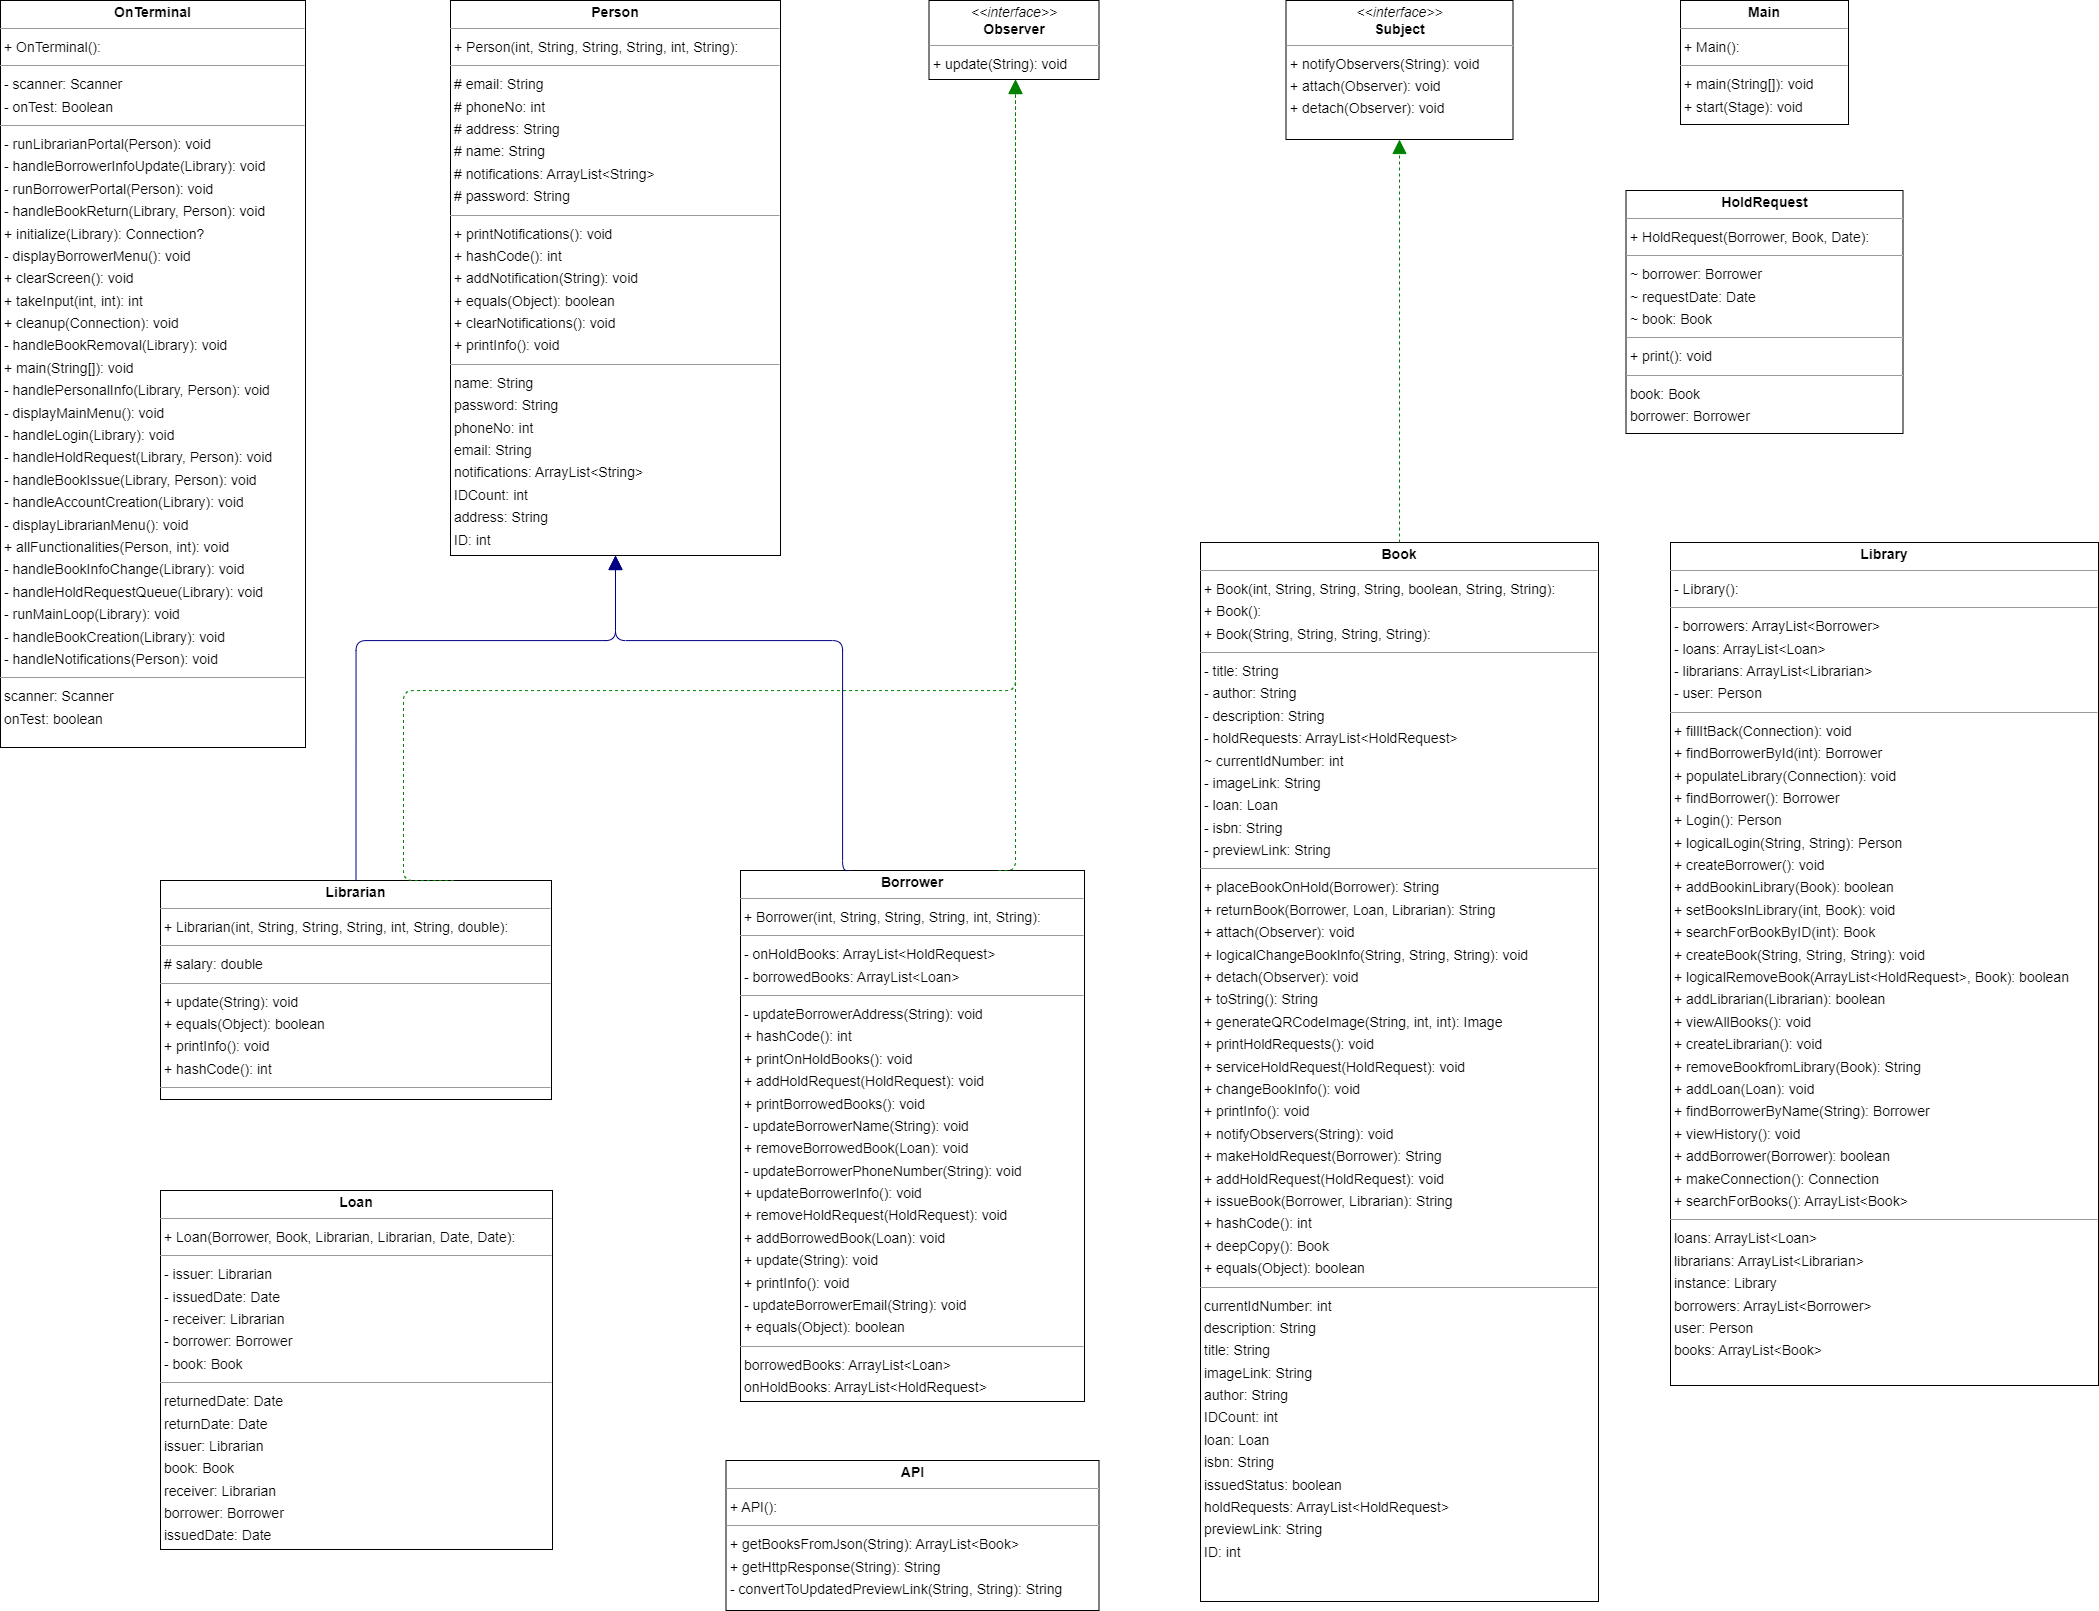

The diagram above was exported from draw.io. Its source (the exported page's mxGraphModel, read from the mxfile embedded in the PNG):
<mxGraphModel dx="2709" dy="729" grid="1" gridSize="10" guides="1" tooltips="1" connect="1" arrows="1" fold="1" page="0" pageScale="1" pageWidth="850" pageHeight="1100" background="none" math="0" shadow="0">
  <root>
    <mxCell id="0" />
    <mxCell id="1" parent="0" />
    <mxCell id="node14" value="&lt;p style=&quot;margin:0px;margin-top:4px;text-align:center;&quot;&gt;&lt;b&gt;API&lt;/b&gt;&lt;/p&gt;&lt;hr size=&quot;1&quot;/&gt;&lt;p style=&quot;margin:0 0 0 4px;line-height:1.6;&quot;&gt;+ API(): &lt;/p&gt;&lt;hr size=&quot;1&quot;/&gt;&lt;p style=&quot;margin:0 0 0 4px;line-height:1.6;&quot;&gt;+ getBooksFromJson(String): ArrayList&amp;lt;Book&amp;gt;&lt;br/&gt;+ getHttpResponse(String): String&lt;br/&gt;- convertToUpdatedPreviewLink(String, String): String&lt;/p&gt;" style="verticalAlign=top;align=left;overflow=fill;fontSize=14;fontFamily=Helvetica;html=1;rounded=0;shadow=0;comic=0;labelBackgroundColor=none;strokeWidth=1;" parent="1" vertex="1">
      <mxGeometry x="195.5" y="2060" width="373" height="150" as="geometry" />
    </mxCell>
    <mxCell id="node3" value="&lt;p style=&quot;margin:0px;margin-top:4px;text-align:center;&quot;&gt;&lt;b&gt;Book&lt;/b&gt;&lt;/p&gt;&lt;hr size=&quot;1&quot;/&gt;&lt;p style=&quot;margin:0 0 0 4px;line-height:1.6;&quot;&gt;+ Book(int, String, String, String, boolean, String, String): &lt;br/&gt;+ Book(): &lt;br/&gt;+ Book(String, String, String, String): &lt;/p&gt;&lt;hr size=&quot;1&quot;/&gt;&lt;p style=&quot;margin:0 0 0 4px;line-height:1.6;&quot;&gt;- title: String&lt;br/&gt;- author: String&lt;br/&gt;- description: String&lt;br/&gt;- holdRequests: ArrayList&amp;lt;HoldRequest&amp;gt;&lt;br/&gt;~ currentIdNumber: int&lt;br/&gt;- imageLink: String&lt;br/&gt;- loan: Loan&lt;br/&gt;- isbn: String&lt;br/&gt;- previewLink: String&lt;/p&gt;&lt;hr size=&quot;1&quot;/&gt;&lt;p style=&quot;margin:0 0 0 4px;line-height:1.6;&quot;&gt;+ placeBookOnHold(Borrower): String&lt;br/&gt;+ returnBook(Borrower, Loan, Librarian): String&lt;br/&gt;+ attach(Observer): void&lt;br/&gt;+ logicalChangeBookInfo(String, String, String): void&lt;br/&gt;+ detach(Observer): void&lt;br/&gt;+ toString(): String&lt;br/&gt;+ generateQRCodeImage(String, int, int): Image&lt;br/&gt;+ printHoldRequests(): void&lt;br/&gt;+ serviceHoldRequest(HoldRequest): void&lt;br/&gt;+ changeBookInfo(): void&lt;br/&gt;+ printInfo(): void&lt;br/&gt;+ notifyObservers(String): void&lt;br/&gt;+ makeHoldRequest(Borrower): String&lt;br/&gt;+ addHoldRequest(HoldRequest): void&lt;br/&gt;+ issueBook(Borrower, Librarian): String&lt;br/&gt;+ hashCode(): int&lt;br/&gt;+ deepCopy(): Book&lt;br/&gt;+ equals(Object): boolean&lt;/p&gt;&lt;hr size=&quot;1&quot;/&gt;&lt;p style=&quot;margin:0 0 0 4px;line-height:1.6;&quot;&gt; currentIdNumber: int&lt;br/&gt; description: String&lt;br/&gt; title: String&lt;br/&gt; imageLink: String&lt;br/&gt; author: String&lt;br/&gt; IDCount: int&lt;br/&gt; loan: Loan&lt;br/&gt; isbn: String&lt;br/&gt; issuedStatus: boolean&lt;br/&gt; holdRequests: ArrayList&amp;lt;HoldRequest&amp;gt;&lt;br/&gt; previewLink: String&lt;br/&gt; ID: int&lt;/p&gt;" style="verticalAlign=top;align=left;overflow=fill;fontSize=14;fontFamily=Helvetica;html=1;rounded=0;shadow=0;comic=0;labelBackgroundColor=none;strokeWidth=1;" parent="1" vertex="1">
      <mxGeometry x="670" y="1142" width="398" height="1059" as="geometry" />
    </mxCell>
    <mxCell id="node11" value="&lt;p style=&quot;margin:0px;margin-top:4px;text-align:center;&quot;&gt;&lt;b&gt;Borrower&lt;/b&gt;&lt;/p&gt;&lt;hr size=&quot;1&quot;/&gt;&lt;p style=&quot;margin:0 0 0 4px;line-height:1.6;&quot;&gt;+ Borrower(int, String, String, String, int, String): &lt;/p&gt;&lt;hr size=&quot;1&quot;/&gt;&lt;p style=&quot;margin:0 0 0 4px;line-height:1.6;&quot;&gt;- onHoldBooks: ArrayList&amp;lt;HoldRequest&amp;gt;&lt;br/&gt;- borrowedBooks: ArrayList&amp;lt;Loan&amp;gt;&lt;/p&gt;&lt;hr size=&quot;1&quot;/&gt;&lt;p style=&quot;margin:0 0 0 4px;line-height:1.6;&quot;&gt;- updateBorrowerAddress(String): void&lt;br/&gt;+ hashCode(): int&lt;br/&gt;+ printOnHoldBooks(): void&lt;br/&gt;+ addHoldRequest(HoldRequest): void&lt;br/&gt;+ printBorrowedBooks(): void&lt;br/&gt;- updateBorrowerName(String): void&lt;br/&gt;+ removeBorrowedBook(Loan): void&lt;br/&gt;- updateBorrowerPhoneNumber(String): void&lt;br/&gt;+ updateBorrowerInfo(): void&lt;br/&gt;+ removeHoldRequest(HoldRequest): void&lt;br/&gt;+ addBorrowedBook(Loan): void&lt;br/&gt;+ update(String): void&lt;br/&gt;+ printInfo(): void&lt;br/&gt;- updateBorrowerEmail(String): void&lt;br/&gt;+ equals(Object): boolean&lt;/p&gt;&lt;hr size=&quot;1&quot;/&gt;&lt;p style=&quot;margin:0 0 0 4px;line-height:1.6;&quot;&gt; borrowedBooks: ArrayList&amp;lt;Loan&amp;gt;&lt;br/&gt; onHoldBooks: ArrayList&amp;lt;HoldRequest&amp;gt;&lt;/p&gt;" style="verticalAlign=top;align=left;overflow=fill;fontSize=14;fontFamily=Helvetica;html=1;rounded=0;shadow=0;comic=0;labelBackgroundColor=none;strokeWidth=1;" parent="1" vertex="1">
      <mxGeometry x="210" y="1470" width="344" height="531" as="geometry" />
    </mxCell>
    <mxCell id="node12" value="&lt;p style=&quot;margin:0px;margin-top:4px;text-align:center;&quot;&gt;&lt;b&gt;HoldRequest&lt;/b&gt;&lt;/p&gt;&lt;hr size=&quot;1&quot;/&gt;&lt;p style=&quot;margin:0 0 0 4px;line-height:1.6;&quot;&gt;+ HoldRequest(Borrower, Book, Date): &lt;/p&gt;&lt;hr size=&quot;1&quot;/&gt;&lt;p style=&quot;margin:0 0 0 4px;line-height:1.6;&quot;&gt;~ borrower: Borrower&lt;br/&gt;~ requestDate: Date&lt;br/&gt;~ book: Book&lt;/p&gt;&lt;hr size=&quot;1&quot;/&gt;&lt;p style=&quot;margin:0 0 0 4px;line-height:1.6;&quot;&gt;+ print(): void&lt;/p&gt;&lt;hr size=&quot;1&quot;/&gt;&lt;p style=&quot;margin:0 0 0 4px;line-height:1.6;&quot;&gt; book: Book&lt;br/&gt; borrower: Borrower&lt;br/&gt; requestDate: Date&lt;/p&gt;" style="verticalAlign=top;align=left;overflow=fill;fontSize=14;fontFamily=Helvetica;html=1;rounded=0;shadow=0;comic=0;labelBackgroundColor=none;strokeWidth=1;" parent="1" vertex="1">
      <mxGeometry x="1095.5" y="790" width="277" height="243" as="geometry" />
    </mxCell>
    <mxCell id="node6" value="&lt;p style=&quot;margin:0px;margin-top:4px;text-align:center;&quot;&gt;&lt;b&gt;Librarian&lt;/b&gt;&lt;/p&gt;&lt;hr size=&quot;1&quot;/&gt;&lt;p style=&quot;margin:0 0 0 4px;line-height:1.6;&quot;&gt;+ Librarian(int, String, String, String, int, String, double): &lt;/p&gt;&lt;hr size=&quot;1&quot;/&gt;&lt;p style=&quot;margin:0 0 0 4px;line-height:1.6;&quot;&gt;# salary: double&lt;/p&gt;&lt;hr size=&quot;1&quot;/&gt;&lt;p style=&quot;margin:0 0 0 4px;line-height:1.6;&quot;&gt;+ update(String): void&lt;br/&gt;+ equals(Object): boolean&lt;br/&gt;+ printInfo(): void&lt;br/&gt;+ hashCode(): int&lt;/p&gt;&lt;hr size=&quot;1&quot;/&gt;&lt;p style=&quot;margin:0 0 0 4px;line-height:1.6;&quot;&gt; salary: double&lt;/p&gt;" style="verticalAlign=top;align=left;overflow=fill;fontSize=14;fontFamily=Helvetica;html=1;rounded=0;shadow=0;comic=0;labelBackgroundColor=none;strokeWidth=1;" parent="1" vertex="1">
      <mxGeometry x="-370" y="1480" width="391" height="219" as="geometry" />
    </mxCell>
    <mxCell id="node9" value="&lt;p style=&quot;margin:0px;margin-top:4px;text-align:center;&quot;&gt;&lt;b&gt;Library&lt;/b&gt;&lt;/p&gt;&lt;hr size=&quot;1&quot;/&gt;&lt;p style=&quot;margin:0 0 0 4px;line-height:1.6;&quot;&gt;- Library(): &lt;/p&gt;&lt;hr size=&quot;1&quot;/&gt;&lt;p style=&quot;margin:0 0 0 4px;line-height:1.6;&quot;&gt;- borrowers: ArrayList&amp;lt;Borrower&amp;gt;&lt;br/&gt;- loans: ArrayList&amp;lt;Loan&amp;gt;&lt;br/&gt;- librarians: ArrayList&amp;lt;Librarian&amp;gt;&lt;br/&gt;- user: Person&lt;/p&gt;&lt;hr size=&quot;1&quot;/&gt;&lt;p style=&quot;margin:0 0 0 4px;line-height:1.6;&quot;&gt;+ fillItBack(Connection): void&lt;br/&gt;+ findBorrowerById(int): Borrower&lt;br/&gt;+ populateLibrary(Connection): void&lt;br/&gt;+ findBorrower(): Borrower&lt;br/&gt;+ Login(): Person&lt;br/&gt;+ logicalLogin(String, String): Person&lt;br/&gt;+ createBorrower(): void&lt;br/&gt;+ addBookinLibrary(Book): boolean&lt;br/&gt;+ setBooksInLibrary(int, Book): void&lt;br/&gt;+ searchForBookByID(int): Book&lt;br/&gt;+ createBook(String, String, String): void&lt;br/&gt;+ logicalRemoveBook(ArrayList&amp;lt;HoldRequest&amp;gt;, Book): boolean&lt;br/&gt;+ addLibrarian(Librarian): boolean&lt;br/&gt;+ viewAllBooks(): void&lt;br/&gt;+ createLibrarian(): void&lt;br/&gt;+ removeBookfromLibrary(Book): String&lt;br/&gt;+ addLoan(Loan): void&lt;br/&gt;+ findBorrowerByName(String): Borrower&lt;br/&gt;+ viewHistory(): void&lt;br/&gt;+ addBorrower(Borrower): boolean&lt;br/&gt;+ makeConnection(): Connection&lt;br/&gt;+ searchForBooks(): ArrayList&amp;lt;Book&amp;gt;&lt;/p&gt;&lt;hr size=&quot;1&quot;/&gt;&lt;p style=&quot;margin:0 0 0 4px;line-height:1.6;&quot;&gt; loans: ArrayList&amp;lt;Loan&amp;gt;&lt;br/&gt; librarians: ArrayList&amp;lt;Librarian&amp;gt;&lt;br/&gt; instance: Library&lt;br/&gt; borrowers: ArrayList&amp;lt;Borrower&amp;gt;&lt;br/&gt; user: Person&lt;br/&gt; books: ArrayList&amp;lt;Book&amp;gt;&lt;/p&gt;" style="verticalAlign=top;align=left;overflow=fill;fontSize=14;fontFamily=Helvetica;html=1;rounded=0;shadow=0;comic=0;labelBackgroundColor=none;strokeWidth=1;" parent="1" vertex="1">
      <mxGeometry x="1140" y="1142" width="428" height="843" as="geometry" />
    </mxCell>
    <mxCell id="node8" value="&lt;p style=&quot;margin:0px;margin-top:4px;text-align:center;&quot;&gt;&lt;b&gt;Loan&lt;/b&gt;&lt;/p&gt;&lt;hr size=&quot;1&quot;/&gt;&lt;p style=&quot;margin:0 0 0 4px;line-height:1.6;&quot;&gt;+ Loan(Borrower, Book, Librarian, Librarian, Date, Date): &lt;/p&gt;&lt;hr size=&quot;1&quot;/&gt;&lt;p style=&quot;margin:0 0 0 4px;line-height:1.6;&quot;&gt;- issuer: Librarian&lt;br/&gt;- issuedDate: Date&lt;br/&gt;- receiver: Librarian&lt;br/&gt;- borrower: Borrower&lt;br/&gt;- book: Book&lt;/p&gt;&lt;hr size=&quot;1&quot;/&gt;&lt;p style=&quot;margin:0 0 0 4px;line-height:1.6;&quot;&gt; returnedDate: Date&lt;br/&gt; returnDate: Date&lt;br/&gt; issuer: Librarian&lt;br/&gt; book: Book&lt;br/&gt; receiver: Librarian&lt;br/&gt; borrower: Borrower&lt;br/&gt; issuedDate: Date&lt;/p&gt;" style="verticalAlign=top;align=left;overflow=fill;fontSize=14;fontFamily=Helvetica;html=1;rounded=0;shadow=0;comic=0;labelBackgroundColor=none;strokeWidth=1;" parent="1" vertex="1">
      <mxGeometry x="-370" y="1790" width="392" height="359" as="geometry" />
    </mxCell>
    <mxCell id="node2" value="&lt;p style=&quot;margin:0px;margin-top:4px;text-align:center;&quot;&gt;&lt;b&gt;Main&lt;/b&gt;&lt;/p&gt;&lt;hr size=&quot;1&quot;/&gt;&lt;p style=&quot;margin:0 0 0 4px;line-height:1.6;&quot;&gt;+ Main(): &lt;/p&gt;&lt;hr size=&quot;1&quot;/&gt;&lt;p style=&quot;margin:0 0 0 4px;line-height:1.6;&quot;&gt;+ main(String[]): void&lt;br/&gt;+ start(Stage): void&lt;/p&gt;" style="verticalAlign=top;align=left;overflow=fill;fontSize=14;fontFamily=Helvetica;html=1;rounded=0;shadow=0;comic=0;labelBackgroundColor=none;strokeWidth=1;" parent="1" vertex="1">
      <mxGeometry x="1150" y="600" width="168" height="124" as="geometry" />
    </mxCell>
    <mxCell id="node1" value="&lt;p style=&quot;margin:0px;margin-top:4px;text-align:center;&quot;&gt;&lt;i&gt;&amp;lt;&amp;lt;interface&amp;gt;&amp;gt;&lt;/i&gt;&lt;br/&gt;&lt;b&gt;Observer&lt;/b&gt;&lt;/p&gt;&lt;hr size=&quot;1&quot;/&gt;&lt;p style=&quot;margin:0 0 0 4px;line-height:1.6;&quot;&gt;+ update(String): void&lt;/p&gt;" style="verticalAlign=top;align=left;overflow=fill;fontSize=14;fontFamily=Helvetica;html=1;rounded=0;shadow=0;comic=0;labelBackgroundColor=none;strokeWidth=1;" parent="1" vertex="1">
      <mxGeometry x="398.5" y="600" width="170" height="79" as="geometry" />
    </mxCell>
    <mxCell id="node5" value="&lt;p style=&quot;margin:0px;margin-top:4px;text-align:center;&quot;&gt;&lt;b&gt;OnTerminal&lt;/b&gt;&lt;/p&gt;&lt;hr size=&quot;1&quot;/&gt;&lt;p style=&quot;margin:0 0 0 4px;line-height:1.6;&quot;&gt;+ OnTerminal(): &lt;/p&gt;&lt;hr size=&quot;1&quot;/&gt;&lt;p style=&quot;margin:0 0 0 4px;line-height:1.6;&quot;&gt;- scanner: Scanner&lt;br/&gt;- onTest: Boolean&lt;/p&gt;&lt;hr size=&quot;1&quot;/&gt;&lt;p style=&quot;margin:0 0 0 4px;line-height:1.6;&quot;&gt;- runLibrarianPortal(Person): void&lt;br/&gt;- handleBorrowerInfoUpdate(Library): void&lt;br/&gt;- runBorrowerPortal(Person): void&lt;br/&gt;- handleBookReturn(Library, Person): void&lt;br/&gt;+ initialize(Library): Connection?&lt;br/&gt;- displayBorrowerMenu(): void&lt;br/&gt;+ clearScreen(): void&lt;br/&gt;+ takeInput(int, int): int&lt;br/&gt;+ cleanup(Connection): void&lt;br/&gt;- handleBookRemoval(Library): void&lt;br/&gt;+ main(String[]): void&lt;br/&gt;- handlePersonalInfo(Library, Person): void&lt;br/&gt;- displayMainMenu(): void&lt;br/&gt;- handleLogin(Library): void&lt;br/&gt;- handleHoldRequest(Library, Person): void&lt;br/&gt;- handleBookIssue(Library, Person): void&lt;br/&gt;- handleAccountCreation(Library): void&lt;br/&gt;- displayLibrarianMenu(): void&lt;br/&gt;+ allFunctionalities(Person, int): void&lt;br/&gt;- handleBookInfoChange(Library): void&lt;br/&gt;- handleHoldRequestQueue(Library): void&lt;br/&gt;- runMainLoop(Library): void&lt;br/&gt;- handleBookCreation(Library): void&lt;br/&gt;- handleNotifications(Person): void&lt;/p&gt;&lt;hr size=&quot;1&quot;/&gt;&lt;p style=&quot;margin:0 0 0 4px;line-height:1.6;&quot;&gt; scanner: Scanner&lt;br/&gt; onTest: boolean&lt;/p&gt;" style="verticalAlign=top;align=left;overflow=fill;fontSize=14;fontFamily=Helvetica;html=1;rounded=0;shadow=0;comic=0;labelBackgroundColor=none;strokeWidth=1;" parent="1" vertex="1">
      <mxGeometry x="-530" y="600" width="305" height="747" as="geometry" />
    </mxCell>
    <mxCell id="node0" value="&lt;p style=&quot;margin:0px;margin-top:4px;text-align:center;&quot;&gt;&lt;b&gt;Person&lt;/b&gt;&lt;/p&gt;&lt;hr size=&quot;1&quot;/&gt;&lt;p style=&quot;margin:0 0 0 4px;line-height:1.6;&quot;&gt;+ Person(int, String, String, String, int, String): &lt;/p&gt;&lt;hr size=&quot;1&quot;/&gt;&lt;p style=&quot;margin:0 0 0 4px;line-height:1.6;&quot;&gt;# email: String&lt;br/&gt;# phoneNo: int&lt;br/&gt;# address: String&lt;br/&gt;# name: String&lt;br/&gt;# notifications: ArrayList&amp;lt;String&amp;gt;&lt;br/&gt;# password: String&lt;/p&gt;&lt;hr size=&quot;1&quot;/&gt;&lt;p style=&quot;margin:0 0 0 4px;line-height:1.6;&quot;&gt;+ printNotifications(): void&lt;br/&gt;+ hashCode(): int&lt;br/&gt;+ addNotification(String): void&lt;br/&gt;+ equals(Object): boolean&lt;br/&gt;+ clearNotifications(): void&lt;br/&gt;+ printInfo(): void&lt;/p&gt;&lt;hr size=&quot;1&quot;/&gt;&lt;p style=&quot;margin:0 0 0 4px;line-height:1.6;&quot;&gt; name: String&lt;br/&gt; password: String&lt;br/&gt; phoneNo: int&lt;br/&gt; email: String&lt;br/&gt; notifications: ArrayList&amp;lt;String&amp;gt;&lt;br/&gt; IDCount: int&lt;br/&gt; address: String&lt;br/&gt; ID: int&lt;/p&gt;" style="verticalAlign=top;align=left;overflow=fill;fontSize=14;fontFamily=Helvetica;html=1;rounded=0;shadow=0;comic=0;labelBackgroundColor=none;strokeWidth=1;" parent="1" vertex="1">
      <mxGeometry x="-80" y="600" width="330" height="555" as="geometry" />
    </mxCell>
    <mxCell id="node16" value="&lt;p style=&quot;margin:0px;margin-top:4px;text-align:center;&quot;&gt;&lt;i&gt;&amp;lt;&amp;lt;interface&amp;gt;&amp;gt;&lt;/i&gt;&lt;br/&gt;&lt;b&gt;Subject&lt;/b&gt;&lt;/p&gt;&lt;hr size=&quot;1&quot;/&gt;&lt;p style=&quot;margin:0 0 0 4px;line-height:1.6;&quot;&gt;+ notifyObservers(String): void&lt;br/&gt;+ attach(Observer): void&lt;br/&gt;+ detach(Observer): void&lt;/p&gt;" style="verticalAlign=top;align=left;overflow=fill;fontSize=14;fontFamily=Helvetica;html=1;rounded=0;shadow=0;comic=0;labelBackgroundColor=none;strokeWidth=1;" parent="1" vertex="1">
      <mxGeometry x="755.5" y="600" width="227" height="139" as="geometry" />
    </mxCell>
    <mxCell id="edge1" value="" style="html=1;rounded=1;edgeStyle=orthogonalEdgeStyle;dashed=1;startArrow=none;endArrow=block;endSize=12;strokeColor=#008200;entryX=0.500;entryY=1.000;entryDx=0;entryDy=0;exitX=0.5;exitY=0;exitDx=0;exitDy=0;" parent="1" source="node3" target="node16" edge="1">
      <mxGeometry width="50" height="50" relative="1" as="geometry">
        <Array as="points">
          <mxPoint x="869" y="1020" />
          <mxPoint x="869" y="1020" />
        </Array>
        <mxPoint x="700" y="1080" as="sourcePoint" />
      </mxGeometry>
    </mxCell>
    <mxCell id="edge0" value="" style="html=1;rounded=1;edgeStyle=orthogonalEdgeStyle;dashed=1;startArrow=none;endArrow=block;endSize=12;strokeColor=#008200;exitX=0.750;exitY=0.000;exitDx=0;exitDy=0;entryX=0.500;entryY=1.001;entryDx=0;entryDy=0;" parent="1" source="node11" target="node1" edge="1">
      <mxGeometry width="50" height="50" relative="1" as="geometry">
        <Array as="points">
          <mxPoint x="485" y="1470" />
        </Array>
      </mxGeometry>
    </mxCell>
    <mxCell id="edge3" value="" style="html=1;rounded=1;edgeStyle=orthogonalEdgeStyle;dashed=0;startArrow=none;endArrow=block;endSize=12;strokeColor=#000082;entryX=0.500;entryY=1.000;entryDx=0;entryDy=0;" parent="1" target="node0" edge="1">
      <mxGeometry width="50" height="50" relative="1" as="geometry">
        <Array as="points">
          <mxPoint x="312" y="1240" />
          <mxPoint x="85" y="1240" />
        </Array>
        <mxPoint x="320" y="1470" as="sourcePoint" />
      </mxGeometry>
    </mxCell>
    <mxCell id="edge2" value="" style="html=1;rounded=1;edgeStyle=orthogonalEdgeStyle;dashed=1;startArrow=none;endArrow=block;endSize=12;strokeColor=#008200;exitX=0.750;exitY=0.000;exitDx=0;exitDy=0;entryX=0.500;entryY=1.001;entryDx=0;entryDy=0;" parent="1" source="node6" target="node1" edge="1">
      <mxGeometry width="50" height="50" relative="1" as="geometry">
        <Array as="points">
          <mxPoint x="-127" y="1480" />
          <mxPoint x="-127" y="1290" />
          <mxPoint x="485" y="1290" />
        </Array>
      </mxGeometry>
    </mxCell>
    <mxCell id="edge4" value="" style="html=1;rounded=1;edgeStyle=orthogonalEdgeStyle;dashed=0;startArrow=none;endArrow=block;endSize=12;strokeColor=#000082;entryX=0.5;entryY=1;entryDx=0;entryDy=0;exitX=0.5;exitY=0;exitDx=0;exitDy=0;" parent="1" source="node6" target="node0" edge="1">
      <mxGeometry width="50" height="50" relative="1" as="geometry">
        <Array as="points">
          <mxPoint x="-174" y="1240" />
          <mxPoint x="85" y="1240" />
        </Array>
        <mxPoint x="-159.8571428571422" y="2105" as="sourcePoint" />
        <mxPoint x="85" y="1430" as="targetPoint" />
      </mxGeometry>
    </mxCell>
  </root>
</mxGraphModel>